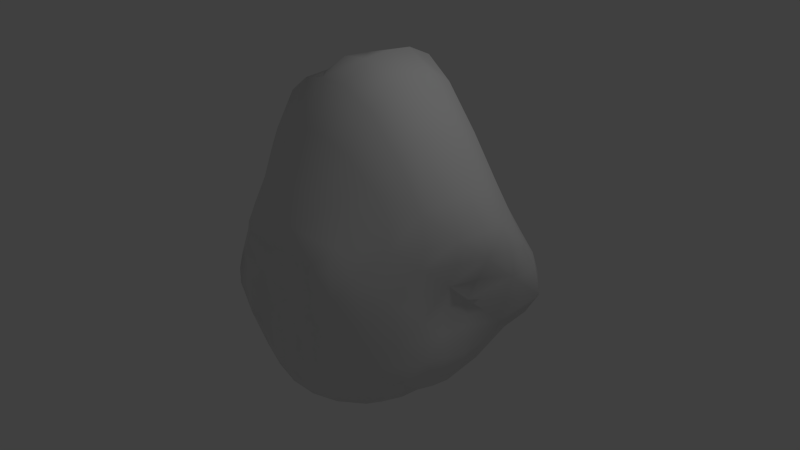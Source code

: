 # Source: asteroid_tmp.blend  (saved by Blender 2.73.4; exported with 4.5.12 LTS)
import bpy
from mathutils import Matrix  # noqa: F401  (used for matrix-valued properties, if any)

bpy.ops.wm.read_factory_settings(use_empty=True)
scene = bpy.context.scene
scene.name = 'Scene'

# ---- collections
col_collection_1 = bpy.data.collections.new('Collection 1'); scene.collection.children.link(col_collection_1)

# ---- materials (node trees are filled in below, after node groups)
mat_material = bpy.data.materials.new('Material')
mat_material.alpha_threshold = 0.0
mat_material.use_transparent_shadow = False
mat_material.roughness = 0.5
mat_material.line_color = (0.0, 0.0, 0.0, 1.0)

# ---- material node trees

# ---- world
world_world = bpy.data.worlds.new('World'); scene.world = world_world
world_world.color = (0.05088, 0.05088, 0.05088)
world_world.use_sun_shadow = False
world_world.sun_shadow_jitter_overblur = 0.0
world_world.cycles.sampling_method = 'MANUAL'
world_world.cycles.sample_map_resolution = 256

# ---- cameras
cam_camera = bpy.data.cameras.new('Camera')
cam_camera.clip_end = 100.0
cam_camera.lens = 35.0
cam_camera.sensor_width = 32.0
cam_camera.sensor_height = 18.0
cam_camera.ortho_scale = 7.314
cam_camera.dof.focus_distance = 0.0
cam_camera.dof.aperture_fstop = 128.0

# ---- lights
light_lamp = bpy.data.lights.new('Lamp', 'POINT')
light_lamp.transmission_factor = 0.0
light_lamp.cutoff_distance = 30.0
light_lamp.energy = 100.0
light_lamp.shadow_buffer_clip_start = 1.001
light_lamp.shadow_soft_size = 0.1
light_lamp.shadow_maximum_resolution = 0.006
light_lamp.use_absolute_resolution = True
light_lamp.cycles.use_multiple_importance_sampling = False

# ---- meshes
me_cube = bpy.data.meshes.new('Cube')
me_cube.from_pydata([(0.3562, 0.3298, -1.165), (1.04, 0.3031, -1.284), (0.3294, 1.014, -1.099), (0.9398, 0.9134, -1.088), (0.348, -0.3601, -1.498), (0.3307, -1.04, -1.486), (1.066, -0.3069, -1.418), (1.044, -0.8493, -1.314), (-0.3647, -0.3601, -1.498), (-1.018, -0.3358, -1.378), (-0.3593, -1.047, -1.434), (-0.9548, -0.9512, -1.131), (-0.3897, 0.3298, -1.165), (-0.3629, 1.014, -1.099), (-1.074, 0.3031, -1.284), (-0.9733, 0.9134, -1.088), (0.3385, 0.3385, 2.704), (0.3142, 0.9596, 2.21), (1.188, 0.3142, 1.944), (0.9826, 0.8683, 1.501), (-0.3385, 0.3385, 2.172), (-1.166, 0.292, 1.413), (-0.3142, 0.9596, 2.21), (-1.001, 0.8557, 1.501), (-0.3385, -0.3385, 2.438), (-0.3142, -0.9596, 1.944), (-1.05, -0.3135, 1.679), (-0.8667, -0.8226, 1.501), (0.3385, -0.3385, 2.704), (1.188, -0.3142, 1.944), (0.3142, -0.9596, 1.944), (0.9826, -0.8683, 1.501), (1.829, 0.3662, -0.3306), (1.701, 1.05, -0.3038), (1.539, 0.3031, -0.969), (1.344, 0.9134, -0.8684), (1.986, 0.3712, 0.3368), (1.87, 0.3142, 0.9596), (1.754, 1.025, 0.3125), (1.464, 0.8683, 0.8683), (1.673, -0.3493, 0.3606), (1.342, -0.9601, 0.2923), (1.756, -0.3142, 0.9596), (1.301, -0.9101, 0.849), (1.596, -0.3601, -0.3123), (1.542, -0.3069, -0.9407), (1.4, -0.8964, -0.3238), (1.394, -0.7905, -0.9072), (0.3103, -1.516, -0.3678), (0.9466, -1.349, -0.3238), (0.3307, -1.493, -1.033), (0.9881, -1.223, -0.9792), (0.3103, -1.516, 0.3093), (0.3142, -1.413, 0.9596), (0.8893, -1.413, 0.2923), (0.8193, -1.277, 0.849), (-0.395, -1.392, 0.2801), (-0.9484, -1.267, 0.285), (-0.3142, -1.413, 0.9596), (-0.8099, -1.178, 0.8683), (-0.4233, -1.267, -0.4263), (-0.3876, -1.376, -1.01), (-1.057, -1.219, -0.3121), (-1.024, -1.249, -0.7974), (-1.477, -0.2753, -0.3343), (-1.371, -0.9408, -0.2536), (-1.45, -0.2618, -0.9007), (-1.327, -0.8886, -0.7079), (-1.394, -0.3385, 0.3385), (-1.421, -0.3135, 0.9596), (-1.209, -0.938, 0.3142), (-1.112, -0.8009, 0.8683), (-1.607, 0.2934, 0.3385), (-1.462, 0.9145, 0.3142), (-1.751, 0.2468, 0.9596), (-1.5, 0.8105, 0.8683), (-1.52, 0.3336, -0.3289), (-1.528, 0.3031, -0.969), (-1.408, 0.9851, -0.3021), (-1.378, 0.9134, -0.8684), (0.348, 1.375, 0.3826), (1.002, 1.359, 0.3583), (0.3142, 1.2, 1.225), (0.8683, 1.129, 0.8683), (0.3562, 1.647, -0.2848), (0.3294, 1.513, -0.969), (1.04, 1.513, -0.2581), (0.9398, 1.318, -0.8684), (-0.3677, 1.51, -0.3069), (-1.015, 1.354, -0.3021), (-0.3629, 1.513, -0.969), (-0.9733, 1.318, -0.8684), (-0.3427, 1.238, 0.3606), (-0.3142, 1.2, 1.491), (-0.9596, 1.2, 0.3142), (-0.8683, 1.129, 1.134), (0.3608, -0.0291, -1.372), (1.066, -0.0225, -1.437), (0.7137, 0.3164, -1.256), (0.3428, 0.6873, -1.025), (0.6551, 0.97, -1.069), (0.9963, 0.6287, -1.115), (-0.008372, -0.3662, -1.436), (-0.01606, -1.063, -1.488), (0.3329, -0.6886, -1.538), (0.7055, -0.3407, -1.54), (1.054, -0.5744, -1.339), (0.6831, -0.9718, -1.428), (-0.3901, -0.0291, -1.372), (-1.079, -0.02972, -1.427), (-0.7063, -0.3479, -1.53), (-0.3442, -0.6904, -1.525), (-0.6789, -1.006, -1.318), (-0.956, -0.636, -1.243), (-0.01674, 0.3365, -1.105), (-0.01674, 1.033, -1.126), (-0.3763, 0.6873, -1.025), (-0.7472, 0.3164, -1.256), (-1.03, 0.6287, -1.115), (-0.6885, 0.97, -1.069), (-1.192e-07, 0.3446, 2.6), (1.043e-07, 0.9768, 2.368), (0.3264, 0.6631, 2.552), (0.7202, 0.3264, 2.485), (1.12, 0.6099, 1.809), (0.6384, 0.9197, 1.875), (-0.3446, -2.161e-07, 2.267), (-1.125, -0.01501, 1.504), (-0.7147, 0.3208, 1.688), (-0.3264, 0.6631, 2.153), (-0.6431, 0.9165, 1.875), (-1.137, 0.5885, 1.41), (-3.427e-07, -0.3446, 2.666), (-5.066e-07, -0.9768, 1.969), (-0.3264, -0.6631, 2.419), (-0.6858, -0.3262, 2.087), (-0.9593, -0.5879, 1.742), (-0.6095, -0.9082, 1.809), (0.3446, -4.396e-07, 2.732), (1.205, -5.96e-07, 1.969), (0.7202, -0.3264, 2.485), (0.3264, -0.6631, 2.485), (0.6384, -0.9197, 1.809), (1.12, -0.6099, 1.809), (1.919, 0.3924, -0.0001348), (1.822, 1.081, 0.0004822), (1.907, 0.7419, -0.3401), (1.706, 0.3255, -0.6538), (1.463, 0.6287, -0.925), (1.503, 0.9791, -0.5952), (1.796, -0.005297, 0.3717), (1.866, -6.333e-07, 0.9768), (1.984, 0.3346, 0.6627), (2.04, 0.731, 0.3018), (1.6, 0.936, 0.6095), (1.743, 0.6099, 0.9197), (1.584, -0.3635, 0.03409), (1.396, -0.9198, -0.01045), (1.545, -0.6659, 0.3264), (1.763, -0.3291, 0.6686), (1.56, -0.6203, 0.9148), (1.293, -0.972, 0.5802), (1.661, -0.02, -0.3098), (1.568, -0.0225, -0.9808), (1.614, -0.3407, -0.6476), (1.541, -0.6527, -0.3222), (1.388, -0.8624, -0.6289), (1.479, -0.5597, -0.8993), (0.3023, -1.482, -0.04386), (0.9346, -1.381, -0.01045), (0.6528, -1.508, -0.3361), (0.3234, -1.544, -0.6887), (0.6692, -1.397, -1.012), (0.9546, -1.303, -0.6469), (-0.04942, -1.451, 0.2935), (-5.886e-07, -1.438, 0.9768), (0.3193, -1.524, 0.6558), (0.6384, -1.524, 0.3136), (0.8407, -1.396, 0.5802), (0.5976, -1.354, 0.9148), (-0.4364, -1.265, -0.09502), (-1.027, -1.228, -0.03601), (-0.7026, -1.332, 0.2752), (-0.3405, -1.493, 0.6485), (-0.5953, -1.329, 0.9197), (-0.8627, -1.271, 0.6026), (-0.05648, -1.42, -0.4031), (-0.02312, -1.493, -1.034), (-0.3941, -1.328, -0.7269), (-0.7651, -1.164, -0.4063), (-1.052, -1.229, -0.5602), (-0.7315, -1.257, -0.9387), (-1.402, -0.3288, 0.001054), (-1.294, -0.9667, 0.01515), (-1.421, -0.5686, -0.3102), (-1.524, -0.2342, -0.6431), (-1.376, -0.5278, -0.7995), (-1.397, -0.9012, -0.494), (-1.517, -0.01129, 0.3446), (-1.598, -0.0263, 0.9768), (-1.413, -0.3262, 0.6631), (-1.278, -0.6577, 0.3264), (-1.14, -0.8757, 0.6099), (-1.25, -0.5825, 0.9197), (-1.466, 0.3321, 0.002417), (-1.367, 0.9719, 0.003034), (-1.608, 0.5954, 0.3264), (-1.763, 0.2531, 0.6631), (-1.758, 0.5208, 0.9197), (-1.553, 0.8488, 0.6099), (-1.516, 0.003797, -0.3369), (-1.513, -0.01122, -0.9708), (-1.597, 0.3174, -0.6533), (-1.484, 0.674, -0.3155), (-1.455, 0.9627, -0.5947), (-1.485, 0.6287, -0.925), (0.3608, 1.552, 0.06848), (1.05, 1.502, 0.0691), (0.6896, 1.4, 0.3704), (0.3287, 1.223, 0.7405), (0.6099, 1.157, 0.9861), (0.9302, 1.197, 0.6209), (-0.01125, 1.585, -0.297), (-0.01674, 1.541, -0.9879), (0.3428, 1.641, -0.6423), (0.7137, 1.641, -0.2714), (0.9963, 1.437, -0.5837), (0.6551, 1.437, -0.925), (-0.3571, 1.346, 0.03545), (-0.9906, 1.263, 0.003034), (-0.705, 1.429, -0.31), (-0.3708, 1.606, -0.6478), (-0.6885, 1.437, -0.925), (-1.015, 1.397, -0.5947), (-0.002875, 1.312, 0.3832), (2.757e-07, 1.225, 1.442), (-0.3274, 1.188, 0.8015), (-0.6641, 1.188, 0.3319), (-0.9197, 1.157, 0.6763), (-0.6099, 1.157, 1.385), (1.173, 0.882, -1.056), (1.321, 0.2964, -1.203), (1.365, -0.2864, -1.196), (1.313, -0.7598, -1.141), (0.9084, 1.147, -1.056), (0.3227, 1.294, -1.157), (-0.3562, 1.294, -1.157), (-0.9419, 1.147, -1.056), (1.173, 1.147, -0.837), (1.361, 1.303, -0.2628), (1.339, 1.239, 0.3408), (1.137, 1.053, 0.8398), (1.025, -1.082, -1.231), (0.3328, -1.335, -1.324), (-0.3828, -1.315, -1.254), (-0.9868, -1.187, -0.9966), (1.244, -1.009, -0.9414), (1.195, -1.119, -0.3225), (1.109, -1.215, 0.2752), (1.035, -1.143, 0.8108), (-1.175, -0.9047, -0.914), (-1.275, -0.3112, -1.136), (-1.343, 0.2964, -1.203), (-1.206, 0.882, -1.056), (-1.233, -1.183, -0.687), (-1.269, -1.216, -0.2319), (-1.121, -1.151, 0.3009), (-0.9762, -0.9919, 0.8398), (-1.206, 1.147, -0.837), (-1.261, 1.225, -0.2954), (-1.226, 1.15, 0.3082), (-1.146, 1.039, 0.9063), (1.28, 0.8398, 1.147), (1.614, 0.3082, 1.347), (1.586, -0.3082, 1.347), (1.239, -0.8503, 1.142), (0.8684, 1.053, 1.147), (0.3082, 1.161, 1.746), (-0.3082, 1.161, 2.078), (-0.8731, 1.05, 1.479), (0.8561, -1.091, 1.142), (0.3082, -1.214, 1.347), (-0.3082, -1.214, 1.347), (-0.8059, -1.019, 1.147), (-1.047, -0.7658, 1.147), (-1.33, -0.3071, 1.281), (-1.557, 0.2634, 1.214), (-1.312, 0.8096, 1.147), (-0.01465, -0.02895, -1.266), (0.7247, -0.0276, -1.495), (-0.006109, -0.7019, -1.537), (-0.75, -0.02941, -1.493), (-0.01674, 0.7004, -1.032), (0.6859, 0.6596, -1.04), (0.6828, -0.6473, -1.486), (-0.666, -0.6649, -1.446), (-0.7194, 0.6596, -1.04), (-2.272e-07, -3.25e-07, 2.645), (-7.451e-09, 0.675, 2.513), (-0.7119, -0.003753, 1.815), (-4.321e-07, -0.675, 2.496), (0.7321, -5.253e-07, 2.513), (0.6879, 0.6379, 2.305), (-0.6924, 0.6326, 1.707), (-0.6478, -0.6324, 2.189), (0.6879, -0.6379, 2.289), (1.654, -0.01162, 0.04257), (2.076, 0.7796, -0.03413), (1.921, -0.001325, 0.6817), (1.55, -0.6654, 0.005908), (1.677, -0.02533, -0.6596), (1.661, 0.6732, -0.6317), (1.896, 0.6549, 0.6318), (1.543, -0.6517, 0.6318), (1.517, -0.62, -0.6325), (-0.07589, -1.364, -0.07857), (0.6538, -1.521, -0.01358), (-0.01236, -1.528, 0.6622), (-0.7598, -1.211, -0.08392), (-0.02696, -1.503, -0.7113), (0.6522, -1.471, -0.6652), (0.6164, -1.48, 0.6286), (-0.6343, -1.41, 0.6251), (-0.7464, -1.183, -0.6913), (-1.458, -0.001872, 0.001922), (-1.336, -0.65, 0.004052), (-1.597, -0.02069, 0.675), (-1.434, 0.6608, 0.002726), (-1.575, 0.001943, -0.6639), (-1.46, -0.4992, -0.5876), (-1.249, -0.6243, 0.6379), (-1.789, 0.531, 0.6379), (-1.566, 0.6563, -0.6256), (-0.006405, 1.444, 0.06007), (0.7207, 1.596, 0.06879), (-0.01537, 1.647, -0.6568), (-0.6867, 1.279, 0.01098), (-0.0007184, 1.227, 0.8009), (0.6445, 1.203, 0.6655), (0.6859, 1.574, -0.6146), (-0.7089, 1.521, -0.6242), (-0.6382, 1.15, 0.7556), (1.26, 0.6125, -1.119), (1.356, -0.01905, -1.248), (1.351, -0.5264, -1.132), (0.6388, 1.234, -1.108), (-0.01674, 1.318, -1.181), (-0.6723, 1.234, -1.108), (1.27, 1.236, -0.5704), (1.399, 1.316, 0.0521), (1.233, 1.132, 0.6033), (0.6856, -1.245, -1.294), (-0.02586, -1.357, -1.313), (-0.7119, -1.246, -1.148), (1.208, -1.085, -0.6346), (1.173, -1.15, -0.01568), (1.048, -1.238, 0.5506), (-1.198, -0.5936, -1.0), (-1.344, -0.02525, -1.233), (-1.291, 0.6125, -1.119), (-1.279, -1.218, -0.4543), (-1.213, -1.189, 0.009937), (-1.03, -1.089, 0.5933), (-1.27, 1.216, -0.5785), (-1.23, 1.196, 0.003188), (-1.211, 1.095, 0.6118), (1.509, 0.5952, 1.275), (1.629, -6.37e-07, 1.369), (1.463, -0.5978, 1.274), (0.6023, 1.112, 1.375), (2.077e-07, 1.183, 2.05), (-0.6035, 1.112, 1.873), (0.5992, -1.162, 1.274), (-5.644e-07, -1.236, 1.369), (-0.5867, -1.144, 1.275), (-1.185, -0.5608, 1.259), (-1.46, -0.02534, 1.252), (-1.535, 0.5461, 1.176), (1.088, 1.062, -0.9963), (1.212, -0.9487, -1.117), (-1.141, -1.112, -0.8616), (-1.122, 1.062, -0.9963), (1.092, 0.9913, 1.033), (1.047, -1.031, 1.02), (-0.9476, -0.9227, 1.033), (-1.106, 0.9778, 1.18)], [], [(0, 96, 288, 114), (0, 114, 292, 99), (0, 99, 293, 98), (0, 98, 289, 96), (1, 97, 289, 98), (1, 98, 293, 101), (1, 101, 342, 241), (1, 241, 343, 97), (2, 99, 292, 115), (2, 115, 346, 245), (2, 245, 345, 100), (2, 100, 293, 99), (3, 101, 293, 100), (3, 100, 345, 244), (3, 244, 378, 240), (3, 240, 342, 101), (4, 102, 288, 96), (4, 96, 289, 105), (4, 105, 294, 104), (4, 104, 290, 102), (5, 103, 290, 104), (5, 104, 294, 107), (5, 107, 351, 253), (5, 253, 352, 103), (6, 105, 289, 97), (6, 97, 343, 242), (6, 242, 344, 106), (6, 106, 294, 105), (7, 107, 294, 106), (7, 106, 344, 243), (7, 243, 379, 252), (7, 252, 351, 107), (8, 108, 288, 102), (8, 102, 290, 111), (8, 111, 295, 110), (8, 110, 291, 108), (9, 109, 291, 110), (9, 110, 295, 113), (9, 113, 357, 261), (9, 261, 358, 109), (10, 111, 290, 103), (10, 103, 352, 254), (10, 254, 353, 112), (10, 112, 295, 111), (11, 113, 295, 112), (11, 112, 353, 255), (11, 255, 380, 260), (11, 260, 357, 113), (12, 114, 288, 108), (12, 108, 291, 117), (12, 117, 296, 116), (12, 116, 292, 114), (13, 115, 292, 116), (13, 116, 296, 119), (13, 119, 347, 246), (13, 246, 346, 115), (14, 117, 291, 109), (14, 109, 358, 262), (14, 262, 359, 118), (14, 118, 296, 117), (15, 119, 296, 118), (15, 118, 359, 263), (15, 263, 381, 247), (15, 247, 347, 119), (16, 120, 297, 138), (16, 138, 301, 123), (16, 123, 302, 122), (16, 122, 298, 120), (17, 121, 298, 122), (17, 122, 302, 125), (17, 125, 369, 277), (17, 277, 370, 121), (18, 123, 301, 139), (18, 139, 367, 273), (18, 273, 366, 124), (18, 124, 302, 123), (19, 125, 302, 124), (19, 124, 366, 272), (19, 272, 382, 276), (19, 276, 369, 125), (20, 126, 297, 120), (20, 120, 298, 129), (20, 129, 303, 128), (20, 128, 299, 126), (21, 127, 299, 128), (21, 128, 303, 131), (21, 131, 377, 286), (21, 286, 376, 127), (22, 129, 298, 121), (22, 121, 370, 278), (22, 278, 371, 130), (22, 130, 303, 129), (23, 131, 303, 130), (23, 130, 371, 279), (23, 279, 385, 287), (23, 287, 377, 131), (24, 132, 297, 126), (24, 126, 299, 135), (24, 135, 304, 134), (24, 134, 300, 132), (25, 133, 300, 134), (25, 134, 304, 137), (25, 137, 374, 282), (25, 282, 373, 133), (26, 135, 299, 127), (26, 127, 376, 285), (26, 285, 375, 136), (26, 136, 304, 135), (27, 137, 304, 136), (27, 136, 375, 284), (27, 284, 384, 283), (27, 283, 374, 137), (28, 138, 297, 132), (28, 132, 300, 141), (28, 141, 305, 140), (28, 140, 301, 138), (29, 139, 301, 140), (29, 140, 305, 143), (29, 143, 368, 274), (29, 274, 367, 139), (30, 141, 300, 133), (30, 133, 373, 281), (30, 281, 372, 142), (30, 142, 305, 141), (31, 143, 305, 142), (31, 142, 372, 280), (31, 280, 383, 275), (31, 275, 368, 143), (32, 144, 306, 162), (32, 162, 310, 147), (32, 147, 311, 146), (32, 146, 307, 144), (33, 145, 307, 146), (33, 146, 311, 149), (33, 149, 348, 249), (33, 249, 349, 145), (34, 147, 310, 163), (34, 163, 343, 241), (34, 241, 342, 148), (34, 148, 311, 147), (35, 149, 311, 148), (35, 148, 342, 240), (35, 240, 378, 248), (35, 248, 348, 149), (36, 150, 306, 144), (36, 144, 307, 153), (36, 153, 312, 152), (36, 152, 308, 150), (37, 151, 308, 152), (37, 152, 312, 155), (37, 155, 366, 273), (37, 273, 367, 151), (38, 153, 307, 145), (38, 145, 349, 250), (38, 250, 350, 154), (38, 154, 312, 153), (39, 155, 312, 154), (39, 154, 350, 251), (39, 251, 382, 272), (39, 272, 366, 155), (40, 156, 306, 150), (40, 150, 308, 159), (40, 159, 313, 158), (40, 158, 309, 156), (41, 157, 309, 158), (41, 158, 313, 161), (41, 161, 356, 258), (41, 258, 355, 157), (42, 159, 308, 151), (42, 151, 367, 274), (42, 274, 368, 160), (42, 160, 313, 159), (43, 161, 313, 160), (43, 160, 368, 275), (43, 275, 383, 259), (43, 259, 356, 161), (44, 162, 306, 156), (44, 156, 309, 165), (44, 165, 314, 164), (44, 164, 310, 162), (45, 163, 310, 164), (45, 164, 314, 167), (45, 167, 344, 242), (45, 242, 343, 163), (46, 165, 309, 157), (46, 157, 355, 257), (46, 257, 354, 166), (46, 166, 314, 165), (47, 167, 314, 166), (47, 166, 354, 256), (47, 256, 379, 243), (47, 243, 344, 167), (48, 168, 315, 186), (48, 186, 319, 171), (48, 171, 320, 170), (48, 170, 316, 168), (49, 169, 316, 170), (49, 170, 320, 173), (49, 173, 354, 257), (49, 257, 355, 169), (50, 171, 319, 187), (50, 187, 352, 253), (50, 253, 351, 172), (50, 172, 320, 171), (51, 173, 320, 172), (51, 172, 351, 252), (51, 252, 379, 256), (51, 256, 354, 173), (52, 174, 315, 168), (52, 168, 316, 177), (52, 177, 321, 176), (52, 176, 317, 174), (53, 175, 317, 176), (53, 176, 321, 179), (53, 179, 372, 281), (53, 281, 373, 175), (54, 177, 316, 169), (54, 169, 355, 258), (54, 258, 356, 178), (54, 178, 321, 177), (55, 179, 321, 178), (55, 178, 356, 259), (55, 259, 383, 280), (55, 280, 372, 179), (56, 180, 315, 174), (56, 174, 317, 183), (56, 183, 322, 182), (56, 182, 318, 180), (57, 181, 318, 182), (57, 182, 322, 185), (57, 185, 362, 266), (57, 266, 361, 181), (58, 183, 317, 175), (58, 175, 373, 282), (58, 282, 374, 184), (58, 184, 322, 183), (59, 185, 322, 184), (59, 184, 374, 283), (59, 283, 384, 267), (59, 267, 362, 185), (60, 186, 315, 180), (60, 180, 318, 189), (60, 189, 323, 188), (60, 188, 319, 186), (61, 187, 319, 188), (61, 188, 323, 191), (61, 191, 353, 254), (61, 254, 352, 187), (62, 189, 318, 181), (62, 181, 361, 265), (62, 265, 360, 190), (62, 190, 323, 189), (63, 191, 323, 190), (63, 190, 360, 264), (63, 264, 380, 255), (63, 255, 353, 191), (64, 192, 324, 210), (64, 210, 328, 195), (64, 195, 329, 194), (64, 194, 325, 192), (65, 193, 325, 194), (65, 194, 329, 197), (65, 197, 360, 265), (65, 265, 361, 193), (66, 195, 328, 211), (66, 211, 358, 261), (66, 261, 357, 196), (66, 196, 329, 195), (67, 197, 329, 196), (67, 196, 357, 260), (67, 260, 380, 264), (67, 264, 360, 197), (68, 198, 324, 192), (68, 192, 325, 201), (68, 201, 330, 200), (68, 200, 326, 198), (69, 199, 326, 200), (69, 200, 330, 203), (69, 203, 375, 285), (69, 285, 376, 199), (70, 201, 325, 193), (70, 193, 361, 266), (70, 266, 362, 202), (70, 202, 330, 201), (71, 203, 330, 202), (71, 202, 362, 267), (71, 267, 384, 284), (71, 284, 375, 203), (72, 204, 324, 198), (72, 198, 326, 207), (72, 207, 331, 206), (72, 206, 327, 204), (73, 205, 327, 206), (73, 206, 331, 209), (73, 209, 365, 270), (73, 270, 364, 205), (74, 207, 326, 199), (74, 199, 376, 286), (74, 286, 377, 208), (74, 208, 331, 207), (75, 209, 331, 208), (75, 208, 377, 287), (75, 287, 385, 271), (75, 271, 365, 209), (76, 210, 324, 204), (76, 204, 327, 213), (76, 213, 332, 212), (76, 212, 328, 210), (77, 211, 328, 212), (77, 212, 332, 215), (77, 215, 359, 262), (77, 262, 358, 211), (78, 213, 327, 205), (78, 205, 364, 269), (78, 269, 363, 214), (78, 214, 332, 213), (79, 215, 332, 214), (79, 214, 363, 268), (79, 268, 381, 263), (79, 263, 359, 215), (80, 216, 333, 234), (80, 234, 337, 219), (80, 219, 338, 218), (80, 218, 334, 216), (81, 217, 334, 218), (81, 218, 338, 221), (81, 221, 350, 250), (81, 250, 349, 217), (82, 219, 337, 235), (82, 235, 370, 277), (82, 277, 369, 220), (82, 220, 338, 219), (83, 221, 338, 220), (83, 220, 369, 276), (83, 276, 382, 251), (83, 251, 350, 221), (84, 222, 333, 216), (84, 216, 334, 225), (84, 225, 339, 224), (84, 224, 335, 222), (85, 223, 335, 224), (85, 224, 339, 227), (85, 227, 345, 245), (85, 245, 346, 223), (86, 225, 334, 217), (86, 217, 349, 249), (86, 249, 348, 226), (86, 226, 339, 225), (87, 227, 339, 226), (87, 226, 348, 248), (87, 248, 378, 244), (87, 244, 345, 227), (88, 228, 333, 222), (88, 222, 335, 231), (88, 231, 340, 230), (88, 230, 336, 228), (89, 229, 336, 230), (89, 230, 340, 233), (89, 233, 363, 269), (89, 269, 364, 229), (90, 231, 335, 223), (90, 223, 346, 246), (90, 246, 347, 232), (90, 232, 340, 231), (91, 233, 340, 232), (91, 232, 347, 247), (91, 247, 381, 268), (91, 268, 363, 233), (92, 234, 333, 228), (92, 228, 336, 237), (92, 237, 341, 236), (92, 236, 337, 234), (93, 235, 337, 236), (93, 236, 341, 239), (93, 239, 371, 278), (93, 278, 370, 235), (94, 237, 336, 229), (94, 229, 364, 270), (94, 270, 365, 238), (94, 238, 341, 237), (95, 239, 341, 238), (95, 238, 365, 271), (95, 271, 385, 279), (95, 279, 371, 239)])
me_cube.polygons.foreach_set('use_smooth', [True] * 384)
me_cube.materials.append(mat_material)
me_cube.use_remesh_preserve_volume = False
me_cube.use_remesh_preserve_attributes = False
me_cube.use_mirror_vertex_groups = False
me_cube.update()

# ---- objects
ob_cube = bpy.data.objects.new('Cube', me_cube)
ob_lamp = bpy.data.objects.new('Lamp', light_lamp)
ob_camera = bpy.data.objects.new('Camera', cam_camera)

# ---- transforms, parenting, visibility, modifiers, constraints
ob_cube.location = (0.0, 0.0, 0.0)
ob_cube.lock_rotations_4d = False
ob_cube.empty_display_type = 'ARROWS'
ob_cube.lineart.crease_threshold = 0.0
ob_lamp.location = (4.076, 1.005, 5.904)
ob_lamp.rotation_euler = (0.6503, 0.05522, 1.866)
ob_lamp.lock_rotations_4d = False
ob_lamp.empty_display_type = 'ARROWS'
ob_lamp.color = (0.0, 0.0, 0.0, 0.0)
ob_lamp.lineart.crease_threshold = 0.0
ob_camera.location = (7.481, -6.508, 5.344)
ob_camera.rotation_euler = (1.109, 0.01082, 0.8149)
ob_camera.lock_rotations_4d = False
ob_camera.empty_display_type = 'ARROWS'
ob_camera.color = (0.0, 0.0, 0.0, 0.0)
ob_camera.display_type = 'WIRE'
ob_camera.lineart.crease_threshold = 0.0

# ---- collection membership
col_collection_1.objects.link(ob_cube)
col_collection_1.objects.link(ob_lamp)
col_collection_1.objects.link(ob_camera)

# ---- scene / render settings (as saved in the file)
scene.camera = ob_camera
scene.frame_start = 1; scene.frame_end = 250; scene.frame_set(1)
scene.render.engine = 'BLENDER_EEVEE_NEXT'
scene.render.resolution_percentage = 50
scene.render.dither_intensity = 0.0
scene.cycles.use_denoising = False
scene.cycles.samples = 10
scene.cycles.sampling_pattern = 'TABULATED_SOBOL'
scene.cycles.light_sampling_threshold = 0.0
scene.cycles.use_adaptive_sampling = False
scene.cycles.use_light_tree = False
scene.cycles.blur_glossy = 0.0
scene.cycles.pixel_filter_type = 'GAUSSIAN'
scene.cycles.sample_clamp_indirect = 0.0
scene.view_settings.view_transform = 'Standard'
bpy.context.view_layer.update()
